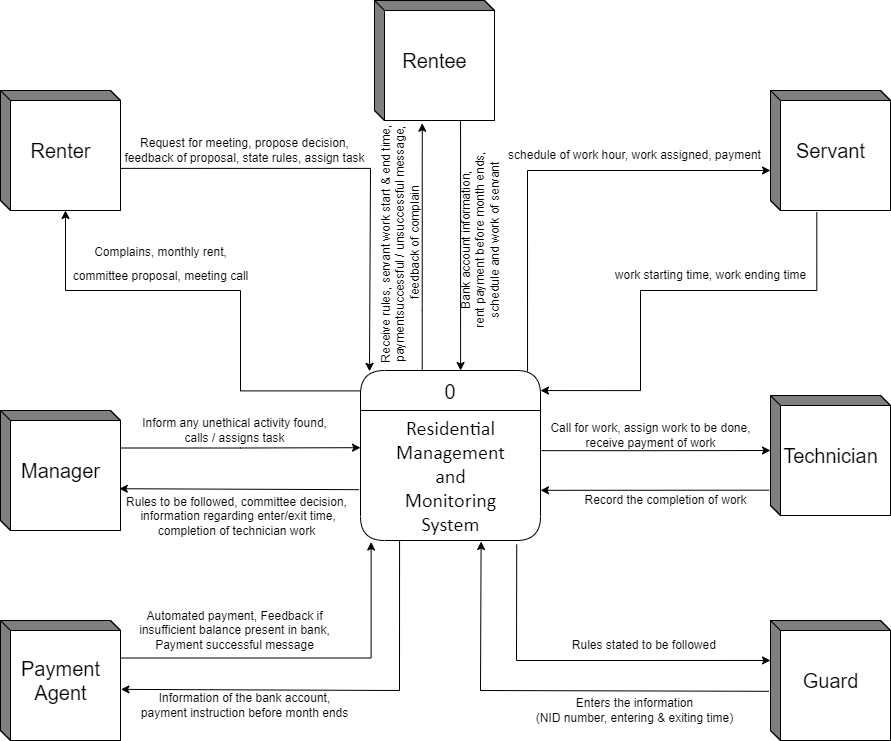

The diagram above was exported from draw.io. Its source (the exported page's mxGraphModel, read from the mxfile embedded in the PNG):
<mxGraphModel dx="1248" dy="3861" grid="1" gridSize="10" guides="1" tooltips="1" connect="1" arrows="1" fold="1" page="1" pageScale="1" pageWidth="950" pageHeight="800" math="0" shadow="0">
  <root>
    <mxCell id="0" />
    <mxCell id="1" parent="0" />
    <mxCell id="nvxxXz6Un-HxCq7SVoo6-1" style="edgeStyle=orthogonalEdgeStyle;rounded=0;orthogonalLoop=1;jettySize=auto;html=1;exitX=0.997;exitY=0.649;exitDx=0;exitDy=0;fontSize=20;startSize=23;exitPerimeter=0;entryX=0.05;entryY=0.005;entryDx=0;entryDy=0;entryPerimeter=0;" parent="1" source="nvxxXz6Un-HxCq7SVoo6-5" target="nvxxXz6Un-HxCq7SVoo6-2" edge="1">
      <mxGeometry relative="1" as="geometry">
        <mxPoint x="390" y="-2820" as="targetPoint" />
        <Array as="points">
          <mxPoint x="400" y="-3012" />
          <mxPoint x="400" y="-2809" />
        </Array>
      </mxGeometry>
    </mxCell>
    <mxCell id="nvxxXz6Un-HxCq7SVoo6-2" value="0" style="swimlane;fontStyle=0;childLayout=stackLayout;horizontal=1;startSize=40;fillColor=#ffffff;horizontalStack=0;resizeParent=1;resizeParentMax=0;resizeLast=0;collapsible=0;marginBottom=0;swimlaneFillColor=#ffffff;rounded=1;fontSize=20;arcSize=20;glass=0;swimlaneLine=1;sketch=0;shadow=0;" parent="1" vertex="1">
      <mxGeometry x="390" y="-2810" width="180" height="170" as="geometry" />
    </mxCell>
    <mxCell id="nvxxXz6Un-HxCq7SVoo6-3" value="&lt;span style=&quot;line-height: 115%; font-family: Calibri, sans-serif;&quot;&gt;&lt;font style=&quot;font-size: 20px;&quot;&gt;Residential&lt;br&gt;Management&lt;br&gt;and&lt;br&gt;Monitoring&lt;br&gt;System&lt;/font&gt;&lt;/span&gt;&lt;span&gt;&lt;br&gt;&lt;/span&gt;" style="text;html=1;align=center;verticalAlign=middle;resizable=0;points=[];autosize=1;strokeColor=none;fillColor=none;fontSize=20;" parent="nvxxXz6Un-HxCq7SVoo6-2" vertex="1">
      <mxGeometry y="40" width="180" height="130" as="geometry" />
    </mxCell>
    <mxCell id="nvxxXz6Un-HxCq7SVoo6-4" style="edgeStyle=orthogonalEdgeStyle;rounded=0;orthogonalLoop=1;jettySize=auto;html=1;exitX=0.001;exitY=0.12;exitDx=0;exitDy=0;exitPerimeter=0;entryX=0;entryY=0;entryDx=65;entryDy=120;entryPerimeter=0;fontSize=20;startSize=23;" parent="1" source="nvxxXz6Un-HxCq7SVoo6-2" target="nvxxXz6Un-HxCq7SVoo6-5" edge="1">
      <mxGeometry relative="1" as="geometry">
        <Array as="points">
          <mxPoint x="270" y="-2790" />
          <mxPoint x="270" y="-2890" />
          <mxPoint x="95" y="-2890" />
        </Array>
      </mxGeometry>
    </mxCell>
    <mxCell id="nvxxXz6Un-HxCq7SVoo6-5" value="Renter" style="html=1;dashed=0;whitespace=wrap;shape=mxgraph.dfd.externalEntity;rounded=1;shadow=0;glass=0;sketch=0;fontSize=20;startSize=23;" parent="1" vertex="1">
      <mxGeometry x="30" y="-3090" width="120" height="120" as="geometry" />
    </mxCell>
    <mxCell id="nvxxXz6Un-HxCq7SVoo6-6" style="edgeStyle=orthogonalEdgeStyle;rounded=0;orthogonalLoop=1;jettySize=auto;html=1;entryX=0.398;entryY=1.023;entryDx=0;entryDy=0;entryPerimeter=0;fontSize=20;startSize=23;exitX=0.343;exitY=-0.005;exitDx=0;exitDy=0;exitPerimeter=0;" parent="1" source="nvxxXz6Un-HxCq7SVoo6-2" target="nvxxXz6Un-HxCq7SVoo6-7" edge="1">
      <mxGeometry relative="1" as="geometry">
        <mxPoint x="452" y="-2820" as="sourcePoint" />
        <mxPoint x="469" y="-2970" as="targetPoint" />
        <Array as="points">
          <mxPoint x="452" y="-2870" />
          <mxPoint x="452" y="-2870" />
        </Array>
      </mxGeometry>
    </mxCell>
    <mxCell id="nvxxXz6Un-HxCq7SVoo6-7" value="Rentee" style="html=1;dashed=0;whitespace=wrap;shape=mxgraph.dfd.externalEntity;rounded=1;shadow=0;glass=0;sketch=0;fontSize=20;startSize=23;" parent="1" vertex="1">
      <mxGeometry x="404" y="-3180" width="120" height="120" as="geometry" />
    </mxCell>
    <mxCell id="nvxxXz6Un-HxCq7SVoo6-8" style="edgeStyle=orthogonalEdgeStyle;rounded=0;orthogonalLoop=1;jettySize=auto;html=1;exitX=0.928;exitY=0.006;exitDx=0;exitDy=0;exitPerimeter=0;fontSize=20;startSize=23;" parent="1" source="nvxxXz6Un-HxCq7SVoo6-2" edge="1">
      <mxGeometry relative="1" as="geometry">
        <mxPoint x="800" y="-3010" as="targetPoint" />
        <Array as="points">
          <mxPoint x="557" y="-3010" />
        </Array>
      </mxGeometry>
    </mxCell>
    <mxCell id="nvxxXz6Un-HxCq7SVoo6-9" style="edgeStyle=orthogonalEdgeStyle;rounded=0;orthogonalLoop=1;jettySize=auto;html=1;exitX=0.386;exitY=1.014;exitDx=0;exitDy=0;exitPerimeter=0;entryX=1;entryY=0.118;entryDx=0;entryDy=0;entryPerimeter=0;fontSize=20;startSize=23;" parent="1" source="nvxxXz6Un-HxCq7SVoo6-10" target="nvxxXz6Un-HxCq7SVoo6-2" edge="1">
      <mxGeometry relative="1" as="geometry">
        <Array as="points">
          <mxPoint x="846" y="-2890" />
          <mxPoint x="670" y="-2890" />
          <mxPoint x="670" y="-2790" />
        </Array>
      </mxGeometry>
    </mxCell>
    <mxCell id="nvxxXz6Un-HxCq7SVoo6-10" value="Servant" style="html=1;dashed=0;whitespace=wrap;shape=mxgraph.dfd.externalEntity;rounded=1;shadow=0;glass=0;sketch=0;fontSize=20;startSize=23;" parent="1" vertex="1">
      <mxGeometry x="800" y="-3090" width="120" height="120" as="geometry" />
    </mxCell>
    <mxCell id="nvxxXz6Un-HxCq7SVoo6-11" style="edgeStyle=orthogonalEdgeStyle;rounded=0;orthogonalLoop=1;jettySize=auto;html=1;exitX=0;exitY=0;exitDx=120;exitDy=37.5;exitPerimeter=0;entryX=0;entryY=0.286;entryDx=0;entryDy=0;entryPerimeter=0;fontSize=20;startSize=23;" parent="1" source="nvxxXz6Un-HxCq7SVoo6-12" target="nvxxXz6Un-HxCq7SVoo6-3" edge="1">
      <mxGeometry relative="1" as="geometry" />
    </mxCell>
    <mxCell id="nvxxXz6Un-HxCq7SVoo6-12" value="Manager" style="html=1;dashed=0;whitespace=wrap;shape=mxgraph.dfd.externalEntity;rounded=1;shadow=0;glass=0;sketch=0;fontSize=20;startSize=23;" parent="1" vertex="1">
      <mxGeometry x="30" y="-2770" width="120" height="120" as="geometry" />
    </mxCell>
    <mxCell id="nvxxXz6Un-HxCq7SVoo6-13" value="Technician" style="html=1;dashed=0;whitespace=wrap;shape=mxgraph.dfd.externalEntity;rounded=1;shadow=0;glass=0;sketch=0;fontSize=20;startSize=23;" parent="1" vertex="1">
      <mxGeometry x="800" y="-2785" width="120" height="120" as="geometry" />
    </mxCell>
    <mxCell id="nvxxXz6Un-HxCq7SVoo6-14" style="edgeStyle=orthogonalEdgeStyle;rounded=0;orthogonalLoop=1;jettySize=auto;html=1;exitX=0;exitY=0;exitDx=120;exitDy=37.5;exitPerimeter=0;fontSize=20;startSize=23;entryX=0.059;entryY=1.012;entryDx=0;entryDy=0;entryPerimeter=0;" parent="1" source="nvxxXz6Un-HxCq7SVoo6-15" target="nvxxXz6Un-HxCq7SVoo6-3" edge="1">
      <mxGeometry relative="1" as="geometry">
        <mxPoint x="400" y="-2630" as="targetPoint" />
      </mxGeometry>
    </mxCell>
    <mxCell id="nvxxXz6Un-HxCq7SVoo6-15" value="Payment&lt;br&gt;Agent" style="html=1;dashed=0;whitespace=wrap;shape=mxgraph.dfd.externalEntity;rounded=1;shadow=0;glass=0;sketch=0;fontSize=20;startSize=23;" parent="1" vertex="1">
      <mxGeometry x="30" y="-2560" width="120" height="120" as="geometry" />
    </mxCell>
    <mxCell id="nvxxXz6Un-HxCq7SVoo6-16" value="Guard" style="html=1;dashed=0;whitespace=wrap;shape=mxgraph.dfd.externalEntity;rounded=1;shadow=0;glass=0;sketch=0;fontSize=20;startSize=23;" parent="1" vertex="1">
      <mxGeometry x="800" y="-2560" width="120" height="120" as="geometry" />
    </mxCell>
    <mxCell id="nvxxXz6Un-HxCq7SVoo6-17" value="" style="endArrow=classic;html=1;rounded=0;fontSize=20;startSize=23;exitX=0.217;exitY=1.001;exitDx=0;exitDy=0;exitPerimeter=0;entryX=1.004;entryY=0.574;entryDx=0;entryDy=0;entryPerimeter=0;" parent="1" source="nvxxXz6Un-HxCq7SVoo6-3" target="nvxxXz6Un-HxCq7SVoo6-15" edge="1">
      <mxGeometry width="50" height="50" relative="1" as="geometry">
        <mxPoint x="500" y="-2680" as="sourcePoint" />
        <mxPoint x="550" y="-2730" as="targetPoint" />
        <Array as="points">
          <mxPoint x="429" y="-2490" />
        </Array>
      </mxGeometry>
    </mxCell>
    <mxCell id="nvxxXz6Un-HxCq7SVoo6-18" value="" style="endArrow=classic;html=1;rounded=0;fontSize=20;startSize=23;entryX=0.99;entryY=0.652;entryDx=0;entryDy=0;entryPerimeter=0;exitX=-0.008;exitY=0.609;exitDx=0;exitDy=0;exitPerimeter=0;" parent="1" source="nvxxXz6Un-HxCq7SVoo6-3" target="nvxxXz6Un-HxCq7SVoo6-12" edge="1">
      <mxGeometry width="50" height="50" relative="1" as="geometry">
        <mxPoint x="280" y="-2620" as="sourcePoint" />
        <mxPoint x="330" y="-2670" as="targetPoint" />
      </mxGeometry>
    </mxCell>
    <mxCell id="nvxxXz6Un-HxCq7SVoo6-19" style="edgeStyle=orthogonalEdgeStyle;rounded=0;orthogonalLoop=1;jettySize=auto;html=1;exitX=1.006;exitY=0.309;exitDx=0;exitDy=0;exitPerimeter=0;entryX=0;entryY=0;entryDx=0;entryDy=55;entryPerimeter=0;fontSize=20;startSize=23;" parent="1" source="nvxxXz6Un-HxCq7SVoo6-3" target="nvxxXz6Un-HxCq7SVoo6-13" edge="1">
      <mxGeometry relative="1" as="geometry" />
    </mxCell>
    <mxCell id="nvxxXz6Un-HxCq7SVoo6-20" value="" style="endArrow=classic;html=1;rounded=0;fontSize=20;startSize=23;entryX=1;entryY=0.614;entryDx=0;entryDy=0;entryPerimeter=0;exitX=-0.01;exitY=0.789;exitDx=0;exitDy=0;exitPerimeter=0;" parent="1" source="nvxxXz6Un-HxCq7SVoo6-13" target="nvxxXz6Un-HxCq7SVoo6-3" edge="1">
      <mxGeometry width="50" height="50" relative="1" as="geometry">
        <mxPoint x="530" y="-2700" as="sourcePoint" />
        <mxPoint x="580" y="-2750" as="targetPoint" />
      </mxGeometry>
    </mxCell>
    <mxCell id="nvxxXz6Un-HxCq7SVoo6-21" value="" style="endArrow=classic;html=1;rounded=0;fontSize=20;startSize=23;entryX=0.67;entryY=1.008;entryDx=0;entryDy=0;entryPerimeter=0;exitX=-0.014;exitY=0.59;exitDx=0;exitDy=0;exitPerimeter=0;" parent="1" source="nvxxXz6Un-HxCq7SVoo6-16" target="nvxxXz6Un-HxCq7SVoo6-3" edge="1">
      <mxGeometry width="50" height="50" relative="1" as="geometry">
        <mxPoint x="710" y="-2660" as="sourcePoint" />
        <mxPoint x="760" y="-2710" as="targetPoint" />
        <Array as="points">
          <mxPoint x="510" y="-2490" />
        </Array>
      </mxGeometry>
    </mxCell>
    <mxCell id="nvxxXz6Un-HxCq7SVoo6-22" value="" style="endArrow=classic;html=1;rounded=0;fontSize=20;startSize=23;entryX=0;entryY=0.333;entryDx=0;entryDy=0;entryPerimeter=0;exitX=0.868;exitY=1.031;exitDx=0;exitDy=0;exitPerimeter=0;" parent="1" source="nvxxXz6Un-HxCq7SVoo6-3" target="nvxxXz6Un-HxCq7SVoo6-16" edge="1">
      <mxGeometry width="50" height="50" relative="1" as="geometry">
        <mxPoint x="630" y="-2510" as="sourcePoint" />
        <mxPoint x="680" y="-2560" as="targetPoint" />
        <Array as="points">
          <mxPoint x="546" y="-2520" />
        </Array>
      </mxGeometry>
    </mxCell>
    <mxCell id="nvxxXz6Un-HxCq7SVoo6-23" value="" style="endArrow=classic;html=1;rounded=0;fontSize=20;startSize=23;exitX=0.717;exitY=1;exitDx=0;exitDy=0;exitPerimeter=0;entryX=0.556;entryY=0;entryDx=0;entryDy=0;entryPerimeter=0;" parent="1" source="nvxxXz6Un-HxCq7SVoo6-7" target="nvxxXz6Un-HxCq7SVoo6-2" edge="1">
      <mxGeometry width="50" height="50" relative="1" as="geometry">
        <mxPoint x="460" y="-2930" as="sourcePoint" />
        <mxPoint x="510" y="-2820" as="targetPoint" />
      </mxGeometry>
    </mxCell>
    <mxCell id="nvxxXz6Un-HxCq7SVoo6-24" value="&lt;font style=&quot;font-size: 12px;&quot;&gt;Complains,&amp;nbsp;monthly rent, &lt;br&gt;committee proposal, meeting call&lt;/font&gt;" style="text;html=1;align=center;verticalAlign=middle;resizable=0;points=[];autosize=1;strokeColor=none;fillColor=none;fontSize=20;" parent="1" vertex="1">
      <mxGeometry x="90" y="-2950" width="200" height="60" as="geometry" />
    </mxCell>
    <mxCell id="nvxxXz6Un-HxCq7SVoo6-25" value="&lt;font style=&quot;font-size: 12px;&quot;&gt;Request for meeting, propose decision, &lt;br&gt;feedback of proposal, state rules, assign task&lt;/font&gt;" style="text;html=1;align=center;verticalAlign=middle;resizable=0;points=[];autosize=1;strokeColor=none;fillColor=none;" parent="1" vertex="1">
      <mxGeometry x="144" y="-3050" width="260" height="40" as="geometry" />
    </mxCell>
    <mxCell id="nvxxXz6Un-HxCq7SVoo6-26" value="schedule of work hour, work assigned, payment" style="text;html=1;align=center;verticalAlign=middle;resizable=0;points=[];autosize=1;strokeColor=none;fillColor=none;fontSize=12;" parent="1" vertex="1">
      <mxGeometry x="524" y="-3040" width="280" height="30" as="geometry" />
    </mxCell>
    <mxCell id="nvxxXz6Un-HxCq7SVoo6-27" value="work starting time, work ending time" style="text;html=1;align=center;verticalAlign=middle;resizable=0;points=[];autosize=1;strokeColor=none;fillColor=none;fontSize=12;" parent="1" vertex="1">
      <mxGeometry x="635" y="-2920" width="210" height="30" as="geometry" />
    </mxCell>
    <mxCell id="nvxxXz6Un-HxCq7SVoo6-28" value="Call for work, assign work to be done,&lt;br&gt;receive payment of work" style="text;html=1;align=center;verticalAlign=middle;resizable=0;points=[];autosize=1;strokeColor=none;fillColor=none;fontSize=12;" parent="1" vertex="1">
      <mxGeometry x="570" y="-2765" width="220" height="40" as="geometry" />
    </mxCell>
    <mxCell id="nvxxXz6Un-HxCq7SVoo6-29" value="Record the completion of work" style="text;html=1;align=center;verticalAlign=middle;resizable=0;points=[];autosize=1;strokeColor=none;fillColor=none;fontSize=12;" parent="1" vertex="1">
      <mxGeometry x="600" y="-2695" width="190" height="30" as="geometry" />
    </mxCell>
    <mxCell id="nvxxXz6Un-HxCq7SVoo6-30" value="Enters the information &lt;br&gt;(NID number, entering &amp;amp; exiting time)" style="text;html=1;align=center;verticalAlign=middle;resizable=0;points=[];autosize=1;strokeColor=none;fillColor=none;fontSize=12;" parent="1" vertex="1">
      <mxGeometry x="554" y="-2490" width="220" height="40" as="geometry" />
    </mxCell>
    <mxCell id="nvxxXz6Un-HxCq7SVoo6-31" value="Information of the bank account, &lt;br&gt;payment instruction before month ends" style="text;html=1;align=center;verticalAlign=middle;resizable=0;points=[];autosize=1;strokeColor=none;fillColor=none;fontSize=12;" parent="1" vertex="1">
      <mxGeometry x="159" y="-2495" width="230" height="40" as="geometry" />
    </mxCell>
    <mxCell id="nvxxXz6Un-HxCq7SVoo6-32" value="Automated payment, Feedback if &lt;br&gt;insufficient balance present in bank,&lt;br&gt;Payment successful message" style="text;html=1;align=center;verticalAlign=middle;resizable=0;points=[];autosize=1;strokeColor=none;fillColor=none;fontSize=12;" parent="1" vertex="1">
      <mxGeometry x="159" y="-2580" width="210" height="60" as="geometry" />
    </mxCell>
    <mxCell id="nvxxXz6Un-HxCq7SVoo6-33" value="Inform any unethical activity found, &lt;br&gt;calls / assigns task" style="text;html=1;align=center;verticalAlign=middle;resizable=0;points=[];autosize=1;strokeColor=none;fillColor=none;fontSize=12;" parent="1" vertex="1">
      <mxGeometry x="159" y="-2770" width="210" height="40" as="geometry" />
    </mxCell>
    <mxCell id="nvxxXz6Un-HxCq7SVoo6-34" value="Rules to be followed, committee decision,&lt;br&gt;&amp;nbsp;information regarding enter/exit time, &lt;br&gt;completion of technician work" style="text;html=1;align=center;verticalAlign=middle;resizable=0;points=[];autosize=1;strokeColor=none;fillColor=none;fontSize=12;" parent="1" vertex="1">
      <mxGeometry x="146" y="-2694" width="240" height="60" as="geometry" />
    </mxCell>
    <mxCell id="nvxxXz6Un-HxCq7SVoo6-35" value="Receive rules, servant work start &amp;amp;&amp;nbsp;end time,&lt;br&gt;paymentsuccessful / unsuccessful message,&lt;br&gt;&amp;nbsp;feedback of complain" style="text;html=1;align=center;verticalAlign=middle;resizable=0;points=[];autosize=1;strokeColor=none;fillColor=none;fontSize=12;rotation=-90;" parent="1" vertex="1">
      <mxGeometry x="300" y="-2966" width="260" height="60" as="geometry" />
    </mxCell>
    <mxCell id="nvxxXz6Un-HxCq7SVoo6-36" value="Bank account information,&lt;br&gt;rent payment before month ends,&lt;br&gt;schedule and work of servant" style="text;html=1;align=center;verticalAlign=middle;resizable=0;points=[];autosize=1;strokeColor=none;fillColor=none;fontSize=12;rotation=-90;" parent="1" vertex="1">
      <mxGeometry x="410" y="-2970" width="200" height="60" as="geometry" />
    </mxCell>
    <mxCell id="nvxxXz6Un-HxCq7SVoo6-37" value="Rules stated to be followed&amp;nbsp;" style="text;html=1;align=center;verticalAlign=middle;resizable=0;points=[];autosize=1;strokeColor=none;fillColor=none;fontSize=12;" parent="1" vertex="1">
      <mxGeometry x="590" y="-2550" width="170" height="30" as="geometry" />
    </mxCell>
  </root>
</mxGraphModel>